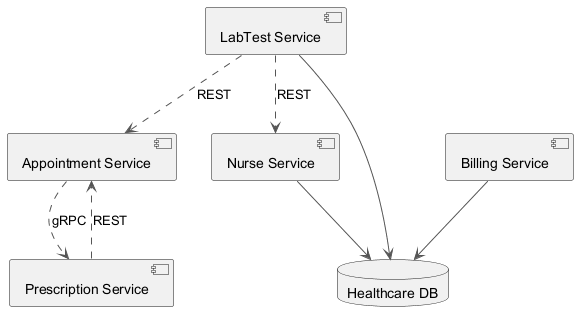

The diagram above was rendered by PlantUML. Its source (embedded in the PNG):
@startuml
skinparam monochrome true
skinparam ArrowColor #555555
component "Appointment Service" as C_AppointmentService
component "Prescription Service" as C_PrescriptionService
component "Nurse Service" as C_NurseService
component "Billing Service" as C_BillingService
component "LabTest Service" as C_LabTestService
database "Healthcare DB" as DB_healthcare
C_NurseService --> DB_healthcare
C_BillingService --> DB_healthcare
C_LabTestService --> DB_healthcare
C_LabTestService ..> C_AppointmentService : REST
C_AppointmentService ..> C_PrescriptionService : gRPC
C_LabTestService ..> C_NurseService : REST
C_PrescriptionService ..> C_AppointmentService : REST
@enduml